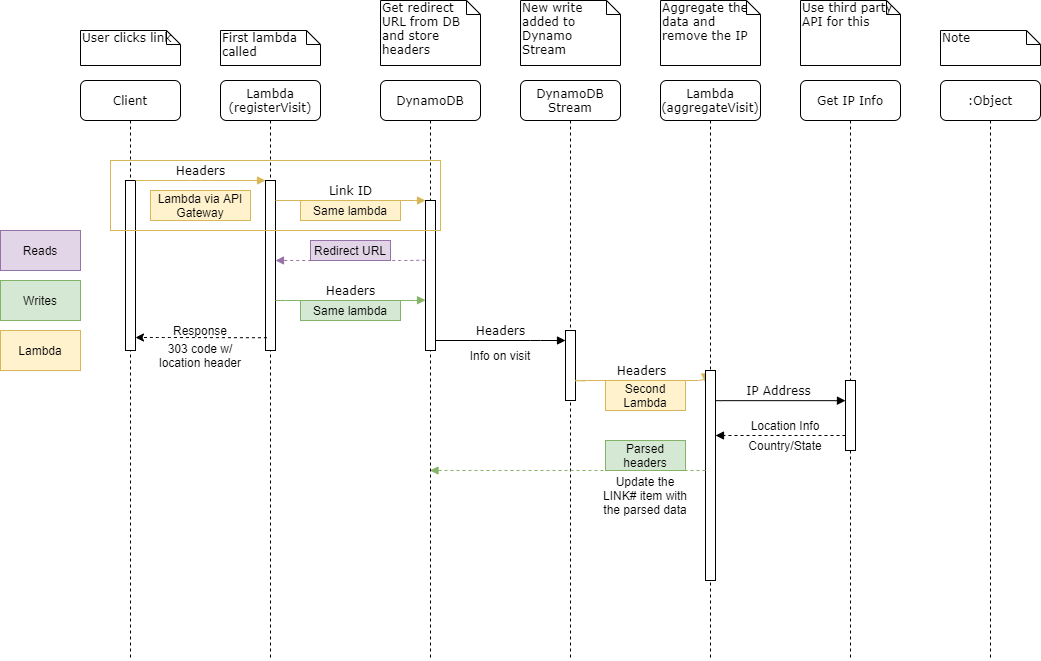

The diagram above was exported from draw.io. Its source (the exported page's mxGraphModel, read from the mxfile embedded in the PNG):
<mxGraphModel dx="1422" dy="834" grid="1" gridSize="10" guides="1" tooltips="1" connect="1" arrows="1" fold="1" page="1" pageScale="1" pageWidth="850" pageHeight="1100" math="0" shadow="0">
  <root>
    <mxCell id="0" />
    <mxCell id="1" parent="0" />
    <mxCell id="lEtGkefYgmyuxrRfrRUx-1" value="Lambda (registerVisit)" style="shape=umlLifeline;perimeter=lifelinePerimeter;whiteSpace=wrap;html=1;container=1;collapsible=0;recursiveResize=0;outlineConnect=0;rounded=1;shadow=0;comic=0;labelBackgroundColor=none;strokeWidth=1;fontFamily=Verdana;fontSize=12;align=center;" vertex="1" parent="1">
      <mxGeometry x="240" y="80" width="100" height="580" as="geometry" />
    </mxCell>
    <mxCell id="lEtGkefYgmyuxrRfrRUx-2" value="" style="html=1;points=[];perimeter=orthogonalPerimeter;rounded=0;shadow=0;comic=0;labelBackgroundColor=none;strokeWidth=1;fontFamily=Verdana;fontSize=12;align=center;" vertex="1" parent="lEtGkefYgmyuxrRfrRUx-1">
      <mxGeometry x="45" y="100" width="10" height="170" as="geometry" />
    </mxCell>
    <mxCell id="lEtGkefYgmyuxrRfrRUx-3" value="DynamoDB" style="shape=umlLifeline;perimeter=lifelinePerimeter;whiteSpace=wrap;html=1;container=1;collapsible=0;recursiveResize=0;outlineConnect=0;rounded=1;shadow=0;comic=0;labelBackgroundColor=none;strokeWidth=1;fontFamily=Verdana;fontSize=12;align=center;" vertex="1" parent="1">
      <mxGeometry x="400" y="80" width="100" height="580" as="geometry" />
    </mxCell>
    <mxCell id="lEtGkefYgmyuxrRfrRUx-4" value="" style="html=1;points=[];perimeter=orthogonalPerimeter;rounded=0;shadow=0;comic=0;labelBackgroundColor=none;strokeWidth=1;fontFamily=Verdana;fontSize=12;align=center;" vertex="1" parent="lEtGkefYgmyuxrRfrRUx-3">
      <mxGeometry x="45" y="120" width="10" height="150" as="geometry" />
    </mxCell>
    <mxCell id="lEtGkefYgmyuxrRfrRUx-5" value="DynamoDB Stream" style="shape=umlLifeline;perimeter=lifelinePerimeter;whiteSpace=wrap;html=1;container=1;collapsible=0;recursiveResize=0;outlineConnect=0;rounded=1;shadow=0;comic=0;labelBackgroundColor=none;strokeWidth=1;fontFamily=Verdana;fontSize=12;align=center;" vertex="1" parent="1">
      <mxGeometry x="540" y="80" width="100" height="580" as="geometry" />
    </mxCell>
    <mxCell id="lEtGkefYgmyuxrRfrRUx-6" value="" style="html=1;points=[];perimeter=orthogonalPerimeter;rounded=0;shadow=0;comic=0;labelBackgroundColor=none;strokeWidth=1;fontFamily=Verdana;fontSize=12;align=center;" vertex="1" parent="lEtGkefYgmyuxrRfrRUx-5">
      <mxGeometry x="45" y="250" width="10" height="70" as="geometry" />
    </mxCell>
    <mxCell id="lEtGkefYgmyuxrRfrRUx-7" value="Lambda&lt;br&gt;(aggregateVisit)" style="shape=umlLifeline;perimeter=lifelinePerimeter;whiteSpace=wrap;html=1;container=1;collapsible=0;recursiveResize=0;outlineConnect=0;rounded=1;shadow=0;comic=0;labelBackgroundColor=none;strokeWidth=1;fontFamily=Verdana;fontSize=12;align=center;" vertex="1" parent="1">
      <mxGeometry x="680" y="80" width="100" height="580" as="geometry" />
    </mxCell>
    <mxCell id="lEtGkefYgmyuxrRfrRUx-8" value="Get IP Info" style="shape=umlLifeline;perimeter=lifelinePerimeter;whiteSpace=wrap;html=1;container=1;collapsible=0;recursiveResize=0;outlineConnect=0;rounded=1;shadow=0;comic=0;labelBackgroundColor=none;strokeWidth=1;fontFamily=Verdana;fontSize=12;align=center;" vertex="1" parent="1">
      <mxGeometry x="820" y="80" width="100" height="580" as="geometry" />
    </mxCell>
    <mxCell id="lEtGkefYgmyuxrRfrRUx-9" value="" style="html=1;points=[];perimeter=orthogonalPerimeter;rounded=0;shadow=0;comic=0;labelBackgroundColor=none;strokeWidth=1;fontFamily=Verdana;fontSize=12;align=center;" vertex="1" parent="lEtGkefYgmyuxrRfrRUx-8">
      <mxGeometry x="45" y="300" width="10" height="70" as="geometry" />
    </mxCell>
    <mxCell id="lEtGkefYgmyuxrRfrRUx-10" value=":Object" style="shape=umlLifeline;perimeter=lifelinePerimeter;whiteSpace=wrap;html=1;container=1;collapsible=0;recursiveResize=0;outlineConnect=0;rounded=1;shadow=0;comic=0;labelBackgroundColor=none;strokeWidth=1;fontFamily=Verdana;fontSize=12;align=center;" vertex="1" parent="1">
      <mxGeometry x="960" y="80" width="100" height="580" as="geometry" />
    </mxCell>
    <mxCell id="lEtGkefYgmyuxrRfrRUx-11" value="Client" style="shape=umlLifeline;perimeter=lifelinePerimeter;whiteSpace=wrap;html=1;container=1;collapsible=0;recursiveResize=0;outlineConnect=0;rounded=1;shadow=0;comic=0;labelBackgroundColor=none;strokeWidth=1;fontFamily=Verdana;fontSize=12;align=center;" vertex="1" parent="1">
      <mxGeometry x="100" y="80" width="100" height="580" as="geometry" />
    </mxCell>
    <mxCell id="lEtGkefYgmyuxrRfrRUx-12" value="" style="html=1;points=[];perimeter=orthogonalPerimeter;rounded=0;shadow=0;comic=0;labelBackgroundColor=none;strokeWidth=1;fontFamily=Verdana;fontSize=12;align=center;" vertex="1" parent="lEtGkefYgmyuxrRfrRUx-11">
      <mxGeometry x="45" y="100" width="10" height="170" as="geometry" />
    </mxCell>
    <mxCell id="lEtGkefYgmyuxrRfrRUx-13" value="Headers" style="html=1;verticalAlign=bottom;endArrow=block;labelBackgroundColor=none;fontFamily=Verdana;fontSize=12;edgeStyle=elbowEdgeStyle;elbow=vertical;" edge="1" parent="1" source="lEtGkefYgmyuxrRfrRUx-4">
      <mxGeometry relative="1" as="geometry">
        <mxPoint x="510" y="220" as="sourcePoint" />
        <Array as="points">
          <mxPoint x="560" y="340" />
          <mxPoint x="570" y="390" />
          <mxPoint x="460" y="220" />
        </Array>
        <mxPoint x="585" y="340" as="targetPoint" />
      </mxGeometry>
    </mxCell>
    <mxCell id="lEtGkefYgmyuxrRfrRUx-14" value="Headers" style="html=1;verticalAlign=bottom;endArrow=block;entryX=0;entryY=0;labelBackgroundColor=none;fontFamily=Verdana;fontSize=12;edgeStyle=elbowEdgeStyle;elbow=vertical;fillColor=#fff2cc;strokeColor=#d6b656;" edge="1" parent="1" source="lEtGkefYgmyuxrRfrRUx-12" target="lEtGkefYgmyuxrRfrRUx-2">
      <mxGeometry relative="1" as="geometry">
        <mxPoint x="220" y="190" as="sourcePoint" />
      </mxGeometry>
    </mxCell>
    <mxCell id="lEtGkefYgmyuxrRfrRUx-15" value="Link ID" style="html=1;verticalAlign=bottom;endArrow=block;entryX=0;entryY=0;labelBackgroundColor=none;fontFamily=Verdana;fontSize=12;edgeStyle=elbowEdgeStyle;elbow=vertical;fillColor=#fff2cc;strokeColor=#d6b656;" edge="1" parent="1" source="lEtGkefYgmyuxrRfrRUx-2" target="lEtGkefYgmyuxrRfrRUx-4">
      <mxGeometry relative="1" as="geometry">
        <mxPoint x="370" y="200" as="sourcePoint" />
      </mxGeometry>
    </mxCell>
    <mxCell id="lEtGkefYgmyuxrRfrRUx-16" value="User clicks link" style="shape=note;whiteSpace=wrap;html=1;size=14;verticalAlign=top;align=left;spacingTop=-6;rounded=0;shadow=0;comic=0;labelBackgroundColor=none;strokeWidth=1;fontFamily=Verdana;fontSize=12" vertex="1" parent="1">
      <mxGeometry x="100" y="30" width="100" height="35" as="geometry" />
    </mxCell>
    <mxCell id="lEtGkefYgmyuxrRfrRUx-17" value="First lambda called" style="shape=note;whiteSpace=wrap;html=1;size=14;verticalAlign=top;align=left;spacingTop=-6;rounded=0;shadow=0;comic=0;labelBackgroundColor=none;strokeWidth=1;fontFamily=Verdana;fontSize=12" vertex="1" parent="1">
      <mxGeometry x="240" y="30" width="100" height="35" as="geometry" />
    </mxCell>
    <mxCell id="lEtGkefYgmyuxrRfrRUx-18" value="Get redirect URL from DB and store headers" style="shape=note;whiteSpace=wrap;html=1;size=14;verticalAlign=top;align=left;spacingTop=-6;rounded=0;shadow=0;comic=0;labelBackgroundColor=none;strokeWidth=1;fontFamily=Verdana;fontSize=12" vertex="1" parent="1">
      <mxGeometry x="400" width="100" height="65" as="geometry" />
    </mxCell>
    <mxCell id="lEtGkefYgmyuxrRfrRUx-19" value="New write added to Dynamo Stream" style="shape=note;whiteSpace=wrap;html=1;size=14;verticalAlign=top;align=left;spacingTop=-6;rounded=0;shadow=0;comic=0;labelBackgroundColor=none;strokeWidth=1;fontFamily=Verdana;fontSize=12" vertex="1" parent="1">
      <mxGeometry x="540" width="100" height="65" as="geometry" />
    </mxCell>
    <mxCell id="lEtGkefYgmyuxrRfrRUx-20" value="Aggregate the data and remove the IP" style="shape=note;whiteSpace=wrap;html=1;size=14;verticalAlign=top;align=left;spacingTop=-6;rounded=0;shadow=0;comic=0;labelBackgroundColor=none;strokeWidth=1;fontFamily=Verdana;fontSize=12" vertex="1" parent="1">
      <mxGeometry x="680" width="100" height="65" as="geometry" />
    </mxCell>
    <mxCell id="lEtGkefYgmyuxrRfrRUx-21" value="Use third party API for this" style="shape=note;whiteSpace=wrap;html=1;size=14;verticalAlign=top;align=left;spacingTop=-6;rounded=0;shadow=0;comic=0;labelBackgroundColor=none;strokeWidth=1;fontFamily=Verdana;fontSize=12" vertex="1" parent="1">
      <mxGeometry x="820" width="100" height="65" as="geometry" />
    </mxCell>
    <mxCell id="lEtGkefYgmyuxrRfrRUx-22" value="Note" style="shape=note;whiteSpace=wrap;html=1;size=14;verticalAlign=top;align=left;spacingTop=-6;rounded=0;shadow=0;comic=0;labelBackgroundColor=none;strokeWidth=1;fontFamily=Verdana;fontSize=12" vertex="1" parent="1">
      <mxGeometry x="960" y="30" width="100" height="35" as="geometry" />
    </mxCell>
    <mxCell id="lEtGkefYgmyuxrRfrRUx-23" value="Lambda via API Gateway" style="text;html=1;strokeColor=#d6b656;fillColor=#fff2cc;align=center;verticalAlign=middle;whiteSpace=wrap;rounded=0;" vertex="1" parent="1">
      <mxGeometry x="170" y="190" width="100" height="30" as="geometry" />
    </mxCell>
    <mxCell id="lEtGkefYgmyuxrRfrRUx-24" value="Same lambda" style="text;html=1;strokeColor=#d6b656;fillColor=#fff2cc;align=center;verticalAlign=middle;whiteSpace=wrap;rounded=0;" vertex="1" parent="1">
      <mxGeometry x="320" y="200" width="100" height="20" as="geometry" />
    </mxCell>
    <mxCell id="lEtGkefYgmyuxrRfrRUx-25" value="" style="endArrow=block;html=1;exitX=-0.029;exitY=0.398;exitDx=0;exitDy=0;exitPerimeter=0;dashed=1;fillColor=#e1d5e7;strokeColor=#9673a6;endFill=1;" edge="1" parent="1" source="lEtGkefYgmyuxrRfrRUx-4" target="lEtGkefYgmyuxrRfrRUx-2">
      <mxGeometry width="50" height="50" relative="1" as="geometry">
        <mxPoint x="440" y="270" as="sourcePoint" />
        <mxPoint x="390" y="270" as="targetPoint" />
        <Array as="points">
          <mxPoint x="430" y="260" />
        </Array>
      </mxGeometry>
    </mxCell>
    <mxCell id="lEtGkefYgmyuxrRfrRUx-26" value="Redirect URL" style="text;html=1;fillColor=#e1d5e7;align=center;verticalAlign=middle;whiteSpace=wrap;rounded=0;strokeColor=#9673a6;" vertex="1" parent="1">
      <mxGeometry x="330" y="240" width="80" height="20" as="geometry" />
    </mxCell>
    <mxCell id="lEtGkefYgmyuxrRfrRUx-27" value="Headers" style="html=1;verticalAlign=bottom;endArrow=block;entryX=0;entryY=0;labelBackgroundColor=none;fontFamily=Verdana;fontSize=12;edgeStyle=elbowEdgeStyle;elbow=vertical;fillColor=#d5e8d4;strokeColor=#82b366;" edge="1" parent="1">
      <mxGeometry relative="1" as="geometry">
        <mxPoint x="295" y="299.77555555555546" as="sourcePoint" />
        <mxPoint x="445" y="299.72000000000025" as="targetPoint" />
      </mxGeometry>
    </mxCell>
    <mxCell id="lEtGkefYgmyuxrRfrRUx-28" value="Same lambda" style="text;html=1;strokeColor=#82b366;fillColor=#d5e8d4;align=center;verticalAlign=middle;whiteSpace=wrap;rounded=0;" vertex="1" parent="1">
      <mxGeometry x="320" y="300" width="100" height="20" as="geometry" />
    </mxCell>
    <mxCell id="lEtGkefYgmyuxrRfrRUx-29" value="" style="endArrow=classic;html=1;dashed=1;exitX=0.144;exitY=0.925;exitDx=0;exitDy=0;exitPerimeter=0;" edge="1" parent="1" source="lEtGkefYgmyuxrRfrRUx-2" target="lEtGkefYgmyuxrRfrRUx-12">
      <mxGeometry width="50" height="50" relative="1" as="geometry">
        <mxPoint x="280" y="310" as="sourcePoint" />
        <mxPoint x="160" y="360" as="targetPoint" />
        <Array as="points">
          <mxPoint x="180" y="337" />
        </Array>
      </mxGeometry>
    </mxCell>
    <mxCell id="lEtGkefYgmyuxrRfrRUx-30" value="Response" style="text;html=1;strokeColor=none;fillColor=none;align=center;verticalAlign=middle;whiteSpace=wrap;rounded=0;" vertex="1" parent="1">
      <mxGeometry x="180.14" y="320" width="80" height="20" as="geometry" />
    </mxCell>
    <mxCell id="lEtGkefYgmyuxrRfrRUx-31" value="303 code w/ location header" style="text;html=1;strokeColor=none;fillColor=none;align=center;verticalAlign=middle;whiteSpace=wrap;rounded=0;" vertex="1" parent="1">
      <mxGeometry x="170" y="340" width="100" height="30" as="geometry" />
    </mxCell>
    <mxCell id="lEtGkefYgmyuxrRfrRUx-32" value="Reads" style="text;html=1;strokeColor=#9673a6;fillColor=#e1d5e7;align=center;verticalAlign=middle;whiteSpace=wrap;rounded=0;" vertex="1" parent="1">
      <mxGeometry x="20" y="230" width="80" height="40" as="geometry" />
    </mxCell>
    <mxCell id="lEtGkefYgmyuxrRfrRUx-33" value="Writes" style="text;html=1;strokeColor=#82b366;fillColor=#d5e8d4;align=center;verticalAlign=middle;whiteSpace=wrap;rounded=0;" vertex="1" parent="1">
      <mxGeometry x="20" y="280" width="80" height="40" as="geometry" />
    </mxCell>
    <mxCell id="lEtGkefYgmyuxrRfrRUx-34" value="Info on visit" style="text;html=1;strokeColor=none;fillColor=none;align=center;verticalAlign=middle;whiteSpace=wrap;rounded=0;" vertex="1" parent="1">
      <mxGeometry x="480" y="340" width="80" height="30" as="geometry" />
    </mxCell>
    <mxCell id="lEtGkefYgmyuxrRfrRUx-35" value="Lambda" style="text;html=1;strokeColor=#d6b656;fillColor=#fff2cc;align=center;verticalAlign=middle;whiteSpace=wrap;rounded=0;" vertex="1" parent="1">
      <mxGeometry x="20" y="330" width="80" height="40" as="geometry" />
    </mxCell>
    <mxCell id="lEtGkefYgmyuxrRfrRUx-36" value="Headers" style="html=1;verticalAlign=bottom;endArrow=block;labelBackgroundColor=none;fontFamily=Verdana;fontSize=12;edgeStyle=elbowEdgeStyle;elbow=vertical;exitX=1.074;exitY=0.703;exitDx=0;exitDy=0;exitPerimeter=0;fillColor=#fff2cc;strokeColor=#d6b656;entryX=-0.04;entryY=0.055;entryDx=0;entryDy=0;entryPerimeter=0;" edge="1" parent="1" source="lEtGkefYgmyuxrRfrRUx-6" target="lEtGkefYgmyuxrRfrRUx-43">
      <mxGeometry relative="1" as="geometry">
        <mxPoint x="600" y="379.9999999999999" as="sourcePoint" />
        <Array as="points">
          <mxPoint x="710" y="380" />
          <mxPoint x="705" y="380" />
          <mxPoint x="715" y="430" />
          <mxPoint x="605" y="260" />
        </Array>
        <mxPoint x="720" y="380" as="targetPoint" />
      </mxGeometry>
    </mxCell>
    <mxCell id="lEtGkefYgmyuxrRfrRUx-37" value="Second Lambda" style="text;html=1;strokeColor=#d6b656;fillColor=#fff2cc;align=center;verticalAlign=middle;whiteSpace=wrap;rounded=0;" vertex="1" parent="1">
      <mxGeometry x="625" y="380" width="80" height="30" as="geometry" />
    </mxCell>
    <mxCell id="lEtGkefYgmyuxrRfrRUx-38" value="" style="rounded=0;whiteSpace=wrap;html=1;strokeColor=#d6b656;fillColor=none;" vertex="1" parent="1">
      <mxGeometry x="130" y="160" width="330" height="70" as="geometry" />
    </mxCell>
    <mxCell id="lEtGkefYgmyuxrRfrRUx-39" value="IP Address" style="html=1;verticalAlign=bottom;endArrow=block;labelBackgroundColor=none;fontFamily=Verdana;fontSize=12;edgeStyle=elbowEdgeStyle;elbow=vertical;exitX=1.003;exitY=0.356;exitDx=0;exitDy=0;exitPerimeter=0;fillColor=#fff2cc;" edge="1" parent="1">
      <mxGeometry relative="1" as="geometry">
        <mxPoint x="730" y="400" as="sourcePoint" />
        <Array as="points">
          <mxPoint x="839.97" y="400.16" />
          <mxPoint x="849.97" y="450.16" />
          <mxPoint x="739.97" y="280.16" />
        </Array>
        <mxPoint x="864.9700000000003" y="400.15999999999985" as="targetPoint" />
      </mxGeometry>
    </mxCell>
    <mxCell id="lEtGkefYgmyuxrRfrRUx-40" value="" style="endArrow=block;html=1;dashed=1;endFill=1;" edge="1" parent="1" target="lEtGkefYgmyuxrRfrRUx-43">
      <mxGeometry width="50" height="50" relative="1" as="geometry">
        <mxPoint x="865" y="435" as="sourcePoint" />
        <mxPoint x="730" y="434.9999999999999" as="targetPoint" />
        <Array as="points">
          <mxPoint x="865" y="435" />
        </Array>
      </mxGeometry>
    </mxCell>
    <mxCell id="lEtGkefYgmyuxrRfrRUx-41" value="Location Info" style="text;html=1;align=center;verticalAlign=middle;whiteSpace=wrap;rounded=0;" vertex="1" parent="1">
      <mxGeometry x="765" y="415" width="80" height="20" as="geometry" />
    </mxCell>
    <mxCell id="lEtGkefYgmyuxrRfrRUx-42" value="Country/State" style="text;html=1;strokeColor=none;fillColor=none;align=center;verticalAlign=middle;whiteSpace=wrap;rounded=0;" vertex="1" parent="1">
      <mxGeometry x="760" y="435" width="90" height="20" as="geometry" />
    </mxCell>
    <mxCell id="lEtGkefYgmyuxrRfrRUx-43" value="" style="html=1;points=[];perimeter=orthogonalPerimeter;rounded=0;shadow=0;comic=0;labelBackgroundColor=none;strokeWidth=1;fontFamily=Verdana;fontSize=12;align=center;" vertex="1" parent="1">
      <mxGeometry x="725" y="370" width="10" height="210" as="geometry" />
    </mxCell>
    <mxCell id="lEtGkefYgmyuxrRfrRUx-44" value="" style="endArrow=block;html=1;dashed=1;fillColor=#d5e8d4;strokeColor=#82b366;endFill=1;" edge="1" parent="1" target="lEtGkefYgmyuxrRfrRUx-3">
      <mxGeometry width="50" height="50" relative="1" as="geometry">
        <mxPoint x="725" y="470" as="sourcePoint" />
        <mxPoint x="595" y="470" as="targetPoint" />
        <Array as="points">
          <mxPoint x="725" y="470" />
        </Array>
      </mxGeometry>
    </mxCell>
    <mxCell id="lEtGkefYgmyuxrRfrRUx-45" value="Parsed headers" style="text;html=1;fillColor=#d5e8d4;align=center;verticalAlign=middle;whiteSpace=wrap;rounded=0;strokeColor=#82b366;" vertex="1" parent="1">
      <mxGeometry x="625" y="440" width="80" height="30" as="geometry" />
    </mxCell>
    <mxCell id="lEtGkefYgmyuxrRfrRUx-46" value="Update the LINK# item with the parsed data" style="text;html=1;align=center;verticalAlign=middle;whiteSpace=wrap;rounded=0;" vertex="1" parent="1">
      <mxGeometry x="620" y="470" width="90" height="50" as="geometry" />
    </mxCell>
  </root>
</mxGraphModel>